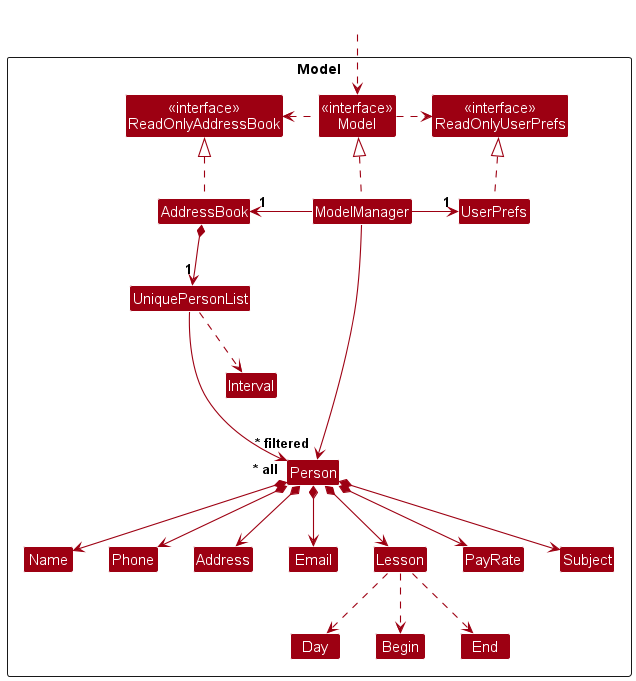

The diagram above was rendered by PlantUML. Its source (embedded in the PNG):
@startuml
!include style.puml
skinparam arrowThickness 1.1
skinparam arrowColor MODEL_COLOR
skinparam classBackgroundColor MODEL_COLOR

Package Model as ModelPackage <<Rectangle>>{
Class "<<interface>>\nReadOnlyAddressBook" as ReadOnlyAddressBook
Class "<<interface>>\nReadOnlyUserPrefs" as ReadOnlyUserPrefs
Class "<<interface>>\nModel" as Model
Class AddressBook
Class ModelManager
Class UserPrefs

Class UniquePersonList
Class Interval
Class Person
Class Address
Class Email
Class Name
Class Phone
Class Lesson
Class PayRate
Class Day
Class Begin
Class End
Class Subject


Class I #FFFFFF
}

Class HiddenOutside #FFFFFF
HiddenOutside ..> Model

AddressBook .up.|> ReadOnlyAddressBook

ModelManager .up.|> Model
Model .right.> ReadOnlyUserPrefs
Model .left.> ReadOnlyAddressBook
ModelManager -left-> "1" AddressBook
ModelManager -right-> "1" UserPrefs
UserPrefs .up.|> ReadOnlyUserPrefs

AddressBook *--> "1" UniquePersonList
UniquePersonList --> "~* all" Person
UniquePersonList ..> Interval
Person *--> Name
Person *--> Phone
Person *--> Email
Person *--> Address
Person *--> Subject
Person *--> PayRate
Person *--> Lesson
Lesson ..> Day
Lesson ..> Begin
Lesson ..> End


Person -[hidden]up--> I
UniquePersonList -[hidden]right-> I

Name -[hidden]right-> Phone
Phone -[hidden]right-> Address
Address -[hidden]right-> Email

ModelManager --> "~* filtered" Person
@enduml